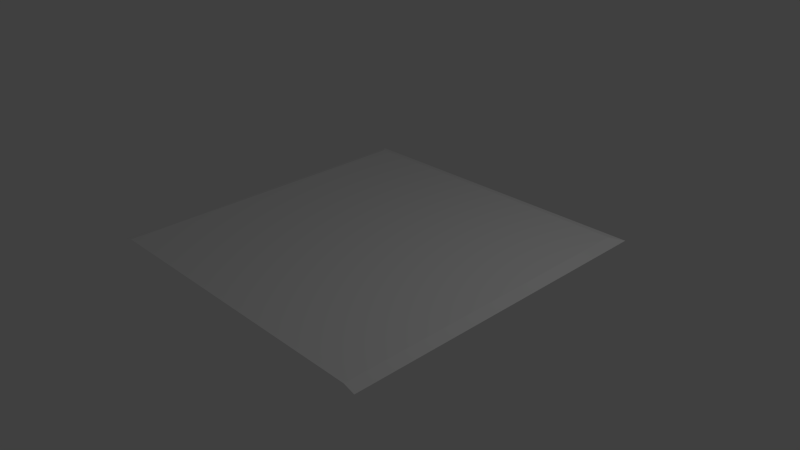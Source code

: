 # Source: plafond3.blend  (saved by Blender 2.74.0; exported with 4.5.12 LTS)
import bpy
from mathutils import Matrix  # noqa: F401  (used for matrix-valued properties, if any)

bpy.ops.wm.read_factory_settings(use_empty=True)
scene = bpy.context.scene
scene.name = 'Scene'

# ---- collections
col_collection_1 = bpy.data.collections.new('Collection 1'); scene.collection.children.link(col_collection_1)

# ---- materials (node trees are filled in below, after node groups)
mat_material = bpy.data.materials.new('Material')
mat_material.alpha_threshold = 0.0
mat_material.use_transparent_shadow = False
mat_material.roughness = 0.5
mat_material.line_color = (0.0, 0.0, 0.0, 1.0)

# ---- material node trees

# ---- world
world_world = bpy.data.worlds.new('World'); scene.world = world_world
world_world.color = (0.05088, 0.05088, 0.05088)
world_world.use_sun_shadow = False
world_world.sun_shadow_jitter_overblur = 0.0
world_world.cycles.sampling_method = 'MANUAL'
world_world.cycles.sample_map_resolution = 256

# ---- cameras
cam_camera = bpy.data.cameras.new('Camera')
cam_camera.clip_end = 100.0
cam_camera.lens = 35.0
cam_camera.sensor_width = 32.0
cam_camera.sensor_height = 18.0
cam_camera.ortho_scale = 7.314
cam_camera.dof.focus_distance = 0.0
cam_camera.dof.aperture_fstop = 128.0

# ---- lights
light_lamp = bpy.data.lights.new('Lamp', 'POINT')
light_lamp.transmission_factor = 0.0
light_lamp.cutoff_distance = 30.0
light_lamp.energy = 100.0
light_lamp.shadow_buffer_clip_start = 1.001
light_lamp.shadow_soft_size = 0.1
light_lamp.shadow_maximum_resolution = 0.006
light_lamp.use_absolute_resolution = True
light_lamp.cycles.use_multiple_importance_sampling = False

# ---- meshes
me_cube = bpy.data.meshes.new('Cube')
me_cube.from_pydata([(2.102, 2.102, -0.8562), (2.102, -2.255, -0.8562), (-2.102, -2.255, -0.8562), (-2.102, 2.102, -0.8562), (2.255, 2.255, -0.9041), (2.255, -2.255, -0.9041), (-2.255, 2.255, -0.9041), (-2.255, -2.255, -0.9041), (2.102, -0.07655, -0.8562), (-2.102, -0.07655, -0.8562), (2.255, -1.192e-06, -0.9041), (-2.255, 7.153e-07, -0.9041)], [], [(8, 9, 2, 1), (8, 1, 5, 10), (3, 0, 4, 6), (9, 3, 6, 11), (2, 9, 11, 7), (0, 8, 10, 4), (0, 3, 9, 8)])
_uv = me_cube.uv_layers.new(name='UVMap')
_uv.uv.foreach_set('vector', [0.9691, 0.4829, 0.0184, 0.4845, 0.03399, 0.00299, 0.9722, -0.0001109, 0.966, 0.5, 0.966, 0.03399, 0.9999, 9.998e-05, 0.9999, 0.5, 0.002807, 0.966, 0.966, 0.966, 0.9999, 0.9999, 0.0001002, 0.9999, 0.0184, 0.4845, 0.002807, 0.966, 0.0001002, 0.9999, 0.0001001, 0.5, 0.03399, 0.00299, 0.0184, 0.4845, 0.0001001, 0.5, 9.998e-05, 0.0001003, 0.966, 0.966, 0.966, 0.5, 0.9999, 0.5, 0.9999, 0.9999, 0.966, 0.966, 0.002807, 0.966, 0.0184, 0.4845, 0.9691, 0.4829])
me_cube.materials.append(mat_material)
me_cube.use_remesh_preserve_volume = False
me_cube.use_remesh_preserve_attributes = False
me_cube.use_mirror_vertex_groups = False
me_cube.update()

# ---- objects
ob_cube = bpy.data.objects.new('Cube', me_cube)
ob_lamp = bpy.data.objects.new('Lamp', light_lamp)
ob_camera = bpy.data.objects.new('Camera', cam_camera)

# ---- transforms, parenting, visibility, modifiers, constraints
ob_cube.location = (0.0, 0.0, 1.111)
ob_cube.lock_rotations_4d = False
ob_cube.empty_display_type = 'ARROWS'
ob_cube.lineart.crease_threshold = 0.0
ob_lamp.location = (4.076, 1.005, 5.904)
ob_lamp.rotation_euler = (0.6503, 0.05522, 1.866)
ob_lamp.lock_rotations_4d = False
ob_lamp.empty_display_type = 'ARROWS'
ob_lamp.color = (0.0, 0.0, 0.0, 0.0)
ob_lamp.lineart.crease_threshold = 0.0
ob_camera.location = (7.481, -6.508, 5.344)
ob_camera.rotation_euler = (1.109, 0.01082, 0.8149)
ob_camera.lock_rotations_4d = False
ob_camera.empty_display_type = 'ARROWS'
ob_camera.color = (0.0, 0.0, 0.0, 0.0)
ob_camera.display_type = 'WIRE'
ob_camera.lineart.crease_threshold = 0.0

# ---- collection membership
col_collection_1.objects.link(ob_cube)
col_collection_1.objects.link(ob_lamp)
col_collection_1.objects.link(ob_camera)

# ---- scene / render settings (as saved in the file)
scene.camera = ob_camera
scene.frame_start = 1; scene.frame_end = 250; scene.frame_set(1)
scene.render.engine = 'BLENDER_EEVEE_NEXT'
scene.render.resolution_percentage = 50
scene.render.dither_intensity = 0.0
scene.cycles.use_denoising = False
scene.cycles.samples = 10
scene.cycles.sampling_pattern = 'TABULATED_SOBOL'
scene.cycles.light_sampling_threshold = 0.0
scene.cycles.use_adaptive_sampling = False
scene.cycles.use_light_tree = False
scene.cycles.blur_glossy = 0.0
scene.cycles.pixel_filter_type = 'GAUSSIAN'
scene.cycles.sample_clamp_indirect = 0.0
scene.view_settings.view_transform = 'Standard'
bpy.context.view_layer.update()
